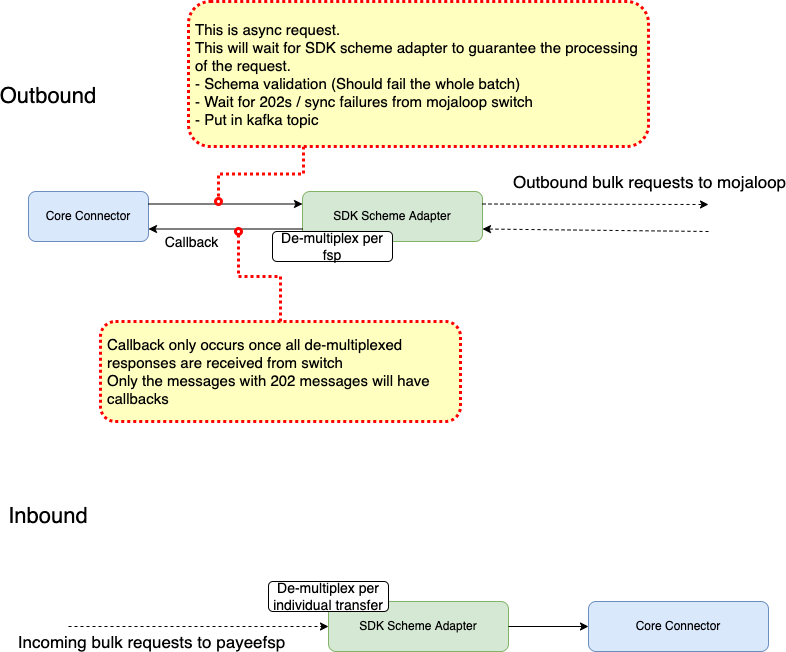

The diagram above was exported from draw.io. Its source (the exported page's mxGraphModel, read from the mxfile embedded in the PNG):
<mxGraphModel dx="1426" dy="826" grid="1" gridSize="10" guides="1" tooltips="1" connect="1" arrows="1" fold="1" page="1" pageScale="1" pageWidth="827" pageHeight="1169" math="0" shadow="0">
  <root>
    <mxCell id="0" />
    <mxCell id="1" parent="0" />
    <mxCell id="-D8yg8F2YMbCIZFTYjTz-1" value="SDK Scheme Adapter" style="rounded=1;whiteSpace=wrap;html=1;fillColor=#d5e8d4;strokeColor=#82b366;" parent="1" vertex="1">
      <mxGeometry x="349" y="670" width="180" height="50" as="geometry" />
    </mxCell>
    <mxCell id="-D8yg8F2YMbCIZFTYjTz-2" value="Core Connector" style="rounded=1;whiteSpace=wrap;html=1;fillColor=#dae8fc;strokeColor=#6c8ebf;" parent="1" vertex="1">
      <mxGeometry x="609" y="670" width="180" height="50" as="geometry" />
    </mxCell>
    <mxCell id="-D8yg8F2YMbCIZFTYjTz-3" value="" style="endArrow=classic;html=1;rounded=0;entryX=0;entryY=0.5;entryDx=0;entryDy=0;dashed=1;" parent="1" target="-D8yg8F2YMbCIZFTYjTz-1" edge="1">
      <mxGeometry width="50" height="50" relative="1" as="geometry">
        <mxPoint x="89" y="695" as="sourcePoint" />
        <mxPoint x="449" y="420" as="targetPoint" />
      </mxGeometry>
    </mxCell>
    <mxCell id="-D8yg8F2YMbCIZFTYjTz-12" value="Incoming bulk requests to payeefsp" style="edgeLabel;html=1;align=center;verticalAlign=middle;resizable=0;points=[];fontSize=17;" parent="-D8yg8F2YMbCIZFTYjTz-3" vertex="1" connectable="0">
      <mxGeometry x="-0.3692" y="4" relative="1" as="geometry">
        <mxPoint y="19" as="offset" />
      </mxGeometry>
    </mxCell>
    <mxCell id="-D8yg8F2YMbCIZFTYjTz-4" value="SDK Scheme Adapter" style="rounded=1;whiteSpace=wrap;html=1;fillColor=#d5e8d4;strokeColor=#82b366;" parent="1" vertex="1">
      <mxGeometry x="323" y="260" width="180" height="50" as="geometry" />
    </mxCell>
    <mxCell id="-D8yg8F2YMbCIZFTYjTz-5" value="Core Connector" style="rounded=1;whiteSpace=wrap;html=1;fillColor=#dae8fc;strokeColor=#6c8ebf;" parent="1" vertex="1">
      <mxGeometry x="49" y="260" width="120" height="50" as="geometry" />
    </mxCell>
    <mxCell id="-D8yg8F2YMbCIZFTYjTz-7" value="" style="endArrow=classic;html=1;rounded=0;exitX=1;exitY=0.25;exitDx=0;exitDy=0;entryX=0;entryY=0.25;entryDx=0;entryDy=0;" parent="1" source="-D8yg8F2YMbCIZFTYjTz-5" target="-D8yg8F2YMbCIZFTYjTz-4" edge="1">
      <mxGeometry width="50" height="50" relative="1" as="geometry">
        <mxPoint x="389" y="540" as="sourcePoint" />
        <mxPoint x="439" y="490" as="targetPoint" />
      </mxGeometry>
    </mxCell>
    <mxCell id="-D8yg8F2YMbCIZFTYjTz-8" value="" style="endArrow=classic;html=1;rounded=0;exitX=1;exitY=0.25;exitDx=0;exitDy=0;dashed=1;" parent="1" source="-D8yg8F2YMbCIZFTYjTz-4" edge="1">
      <mxGeometry width="50" height="50" relative="1" as="geometry">
        <mxPoint x="389" y="540" as="sourcePoint" />
        <mxPoint x="729" y="273" as="targetPoint" />
      </mxGeometry>
    </mxCell>
    <mxCell id="-D8yg8F2YMbCIZFTYjTz-9" value="" style="endArrow=classic;html=1;rounded=0;exitX=1;exitY=0.5;exitDx=0;exitDy=0;entryX=0;entryY=0.5;entryDx=0;entryDy=0;" parent="1" source="-D8yg8F2YMbCIZFTYjTz-1" target="-D8yg8F2YMbCIZFTYjTz-2" edge="1">
      <mxGeometry width="50" height="50" relative="1" as="geometry">
        <mxPoint x="399" y="480" as="sourcePoint" />
        <mxPoint x="449" y="430" as="targetPoint" />
      </mxGeometry>
    </mxCell>
    <mxCell id="-D8yg8F2YMbCIZFTYjTz-10" value="Inbound" style="text;html=1;strokeColor=none;fillColor=none;align=center;verticalAlign=middle;whiteSpace=wrap;rounded=0;fontSize=22;" parent="1" vertex="1">
      <mxGeometry x="39" y="570" width="60" height="30" as="geometry" />
    </mxCell>
    <mxCell id="-D8yg8F2YMbCIZFTYjTz-11" value="Outbound" style="text;html=1;strokeColor=none;fillColor=none;align=center;verticalAlign=middle;whiteSpace=wrap;rounded=0;fontSize=22;" parent="1" vertex="1">
      <mxGeometry x="39" y="150" width="60" height="30" as="geometry" />
    </mxCell>
    <mxCell id="-D8yg8F2YMbCIZFTYjTz-14" value="De-multiplex per individual transfer" style="rounded=1;whiteSpace=wrap;html=1;fontSize=14;sketch=0;" parent="1" vertex="1">
      <mxGeometry x="289" y="650" width="120" height="30" as="geometry" />
    </mxCell>
    <mxCell id="-D8yg8F2YMbCIZFTYjTz-15" value="De-multiplex per fsp" style="rounded=1;whiteSpace=wrap;html=1;fontSize=14;" parent="1" vertex="1">
      <mxGeometry x="293" y="300" width="120" height="30" as="geometry" />
    </mxCell>
    <mxCell id="-D8yg8F2YMbCIZFTYjTz-16" value="" style="endArrow=classic;html=1;rounded=0;dashed=1;entryX=1;entryY=0.75;entryDx=0;entryDy=0;" parent="1" target="-D8yg8F2YMbCIZFTYjTz-4" edge="1">
      <mxGeometry width="50" height="50" relative="1" as="geometry">
        <mxPoint x="729" y="300" as="sourcePoint" />
        <mxPoint x="509" y="450" as="targetPoint" />
      </mxGeometry>
    </mxCell>
    <mxCell id="-D8yg8F2YMbCIZFTYjTz-17" value="" style="endArrow=classic;html=1;rounded=0;entryX=1;entryY=0.75;entryDx=0;entryDy=0;exitX=0;exitY=0.75;exitDx=0;exitDy=0;" parent="1" source="-D8yg8F2YMbCIZFTYjTz-4" target="-D8yg8F2YMbCIZFTYjTz-5" edge="1">
      <mxGeometry width="50" height="50" relative="1" as="geometry">
        <mxPoint x="739" y="310" as="sourcePoint" />
        <mxPoint x="513" y="307.5" as="targetPoint" />
      </mxGeometry>
    </mxCell>
    <mxCell id="-D8yg8F2YMbCIZFTYjTz-18" value="Callback" style="edgeLabel;html=1;align=center;verticalAlign=middle;resizable=0;points=[];fontSize=14;" parent="-D8yg8F2YMbCIZFTYjTz-17" vertex="1" connectable="0">
      <mxGeometry x="0.4545" y="1" relative="1" as="geometry">
        <mxPoint y="12" as="offset" />
      </mxGeometry>
    </mxCell>
    <mxCell id="-D8yg8F2YMbCIZFTYjTz-24" value="&lt;span style=&quot;background-color: initial;&quot;&gt;Callback only occurs once all de-multiplexed responses are received from switch&lt;br&gt;&lt;/span&gt;Only the messages with 202 messages will have callbacks" style="rounded=1;whiteSpace=wrap;html=1;arcSize=15;fontColor=#000000;fillColor=#ffffc0;strokeColor=#ff0000;fontSize=15;align=left;glass=0;sketch=0;shadow=0;spacingLeft=5;dashed=1;dashPattern=1 1;strokeWidth=3;" parent="1" vertex="1">
      <mxGeometry x="121" y="390" width="360" height="100" as="geometry" />
    </mxCell>
    <mxCell id="-D8yg8F2YMbCIZFTYjTz-25" value="" style="edgeStyle=orthogonalEdgeStyle;html=1;verticalAlign=bottom;endArrow=oval;endSize=6;strokeColor=#ff0000;rounded=0;fontSize=15;exitX=0.5;exitY=0;exitDx=0;exitDy=0;dashed=1;dashPattern=1 1;strokeWidth=3;endFill=0;" parent="1" source="-D8yg8F2YMbCIZFTYjTz-24" edge="1">
      <mxGeometry relative="1" as="geometry">
        <mxPoint x="259" y="300" as="targetPoint" />
      </mxGeometry>
    </mxCell>
    <mxCell id="-D8yg8F2YMbCIZFTYjTz-27" style="edgeStyle=orthogonalEdgeStyle;rounded=0;orthogonalLoop=1;jettySize=auto;html=1;exitX=0.25;exitY=1;exitDx=0;exitDy=0;fontSize=15;fontColor=#FF2C14;strokeColor=#FF0800;labelBorderColor=none;strokeWidth=3;shadow=0;sketch=0;endArrow=oval;endFill=0;dashed=1;dashPattern=1 1;" parent="1" source="-D8yg8F2YMbCIZFTYjTz-26" edge="1">
      <mxGeometry relative="1" as="geometry">
        <mxPoint x="239" y="270" as="targetPoint" />
      </mxGeometry>
    </mxCell>
    <mxCell id="-D8yg8F2YMbCIZFTYjTz-26" value="This is async request.&lt;br&gt;This will wait for SDK scheme adapter to guarantee the processing of the request.&lt;br&gt;- Schema validation (Should fail the whole batch)&lt;br&gt;- Wait for 202s / sync failures from mojaloop switch&lt;br&gt;- Put in kafka topic" style="rounded=1;whiteSpace=wrap;html=1;arcSize=15;fontColor=#000000;fillColor=#ffffc0;strokeColor=#ff0000;fontSize=15;align=left;shadow=0;spacingLeft=5;dashed=1;dashPattern=1 1;strokeWidth=3;" parent="1" vertex="1">
      <mxGeometry x="209" y="70" width="460" height="145" as="geometry" />
    </mxCell>
    <mxCell id="iGZeMsy7LTz1q1WVG0GJ-8" value="Outbound bulk requests to mojaloop" style="edgeLabel;html=1;align=center;verticalAlign=middle;resizable=0;points=[];fontSize=17;" vertex="1" connectable="0" parent="1">
      <mxGeometry x="669" y="250" as="geometry" />
    </mxCell>
  </root>
</mxGraphModel>